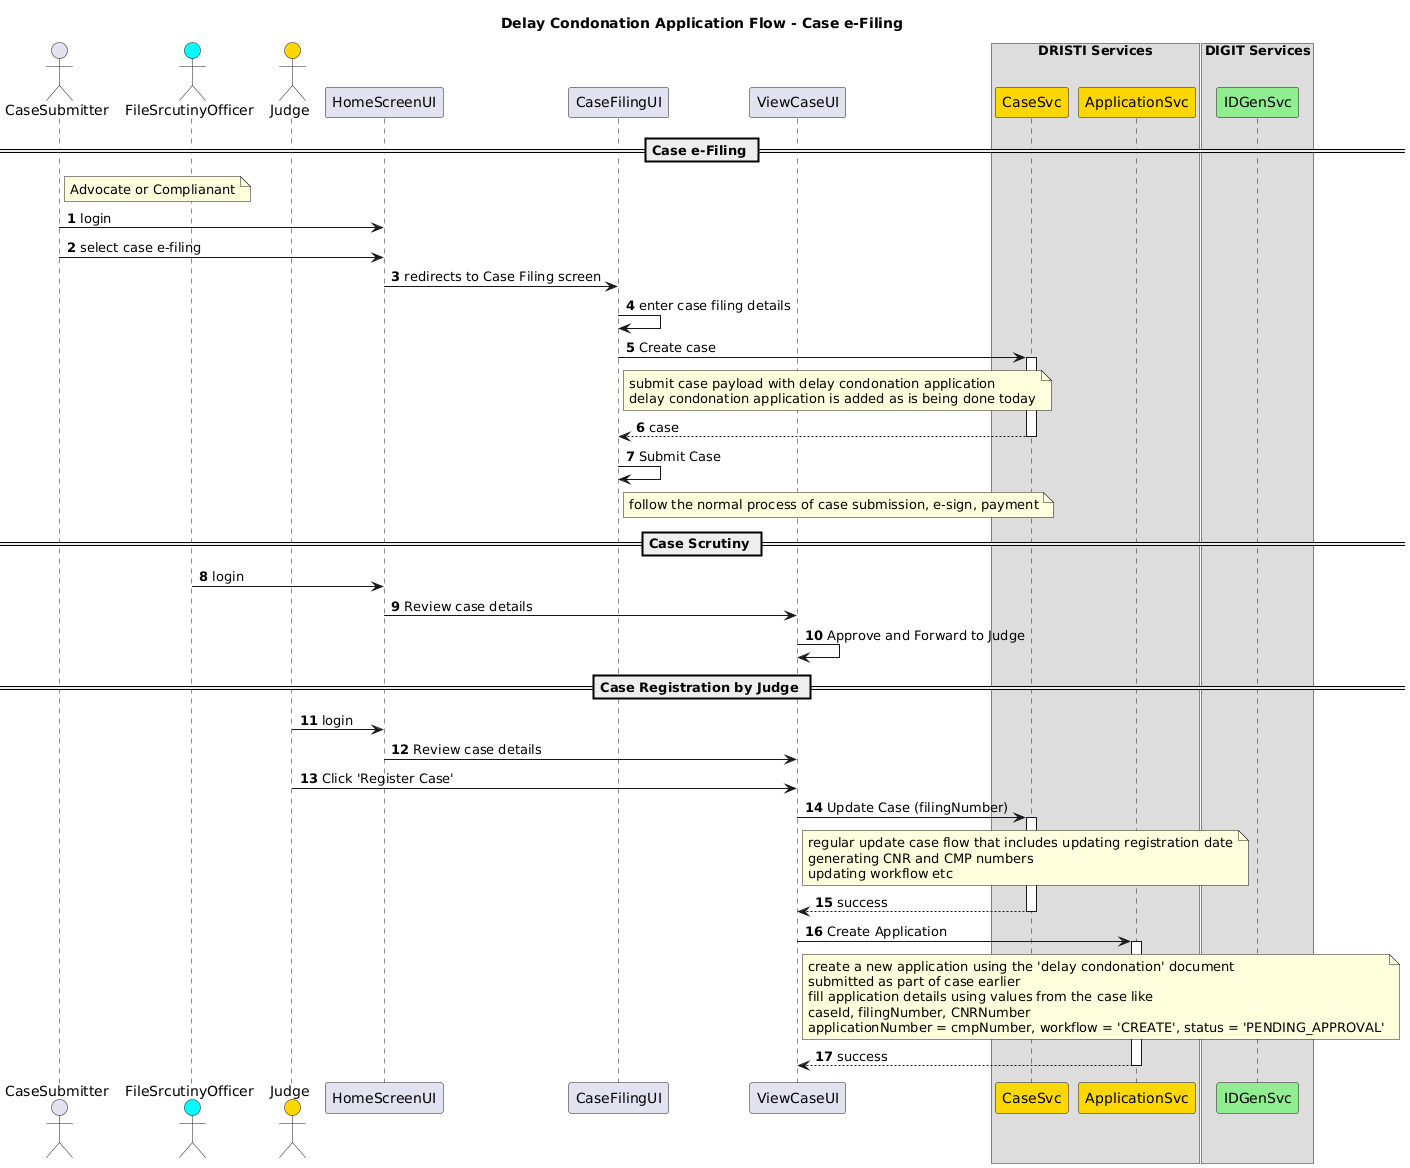

The diagram above was rendered by PlantUML. Its source (embedded in the PNG):
@startuml
autonumber
skinparam responseMessageBelowArrow true

title "Delay Condonation Application Flow - Case e-Filing"

actor CaseSubmitter as P
actor FileSrcutinyOfficer as FSO #aqua
actor Judge as J #gold

participant HomeScreenUI as HU
participant CaseFilingUI as CU
participant ViewCaseUI as VU

box DRISTI Services
participant CaseSvc as CS #gold
participant ApplicationSvc as AS #gold
end box

box DIGIT Services
participant IDGenSvc as IS #lightgreen
end box

== Case e-Filing ==
note right of P: Advocate or Complianant
P->HU: login
P->HU: select case e-filing
HU->CU: redirects to Case Filing screen
CU->CU: enter case filing details

CU->CS++: Create case
note right of CU
    submit case payload with delay condonation application 
    delay condonation application is added as is being done today
end note
return case
CU->CU: Submit Case
note right of CU
    follow the normal process of case submission, e-sign, payment
end note

== Case Scrutiny == 
FSO->HU: login
HU->VU: Review case details
VU->VU: Approve and Forward to Judge

== Case Registration by Judge == 
J->HU: login
HU->VU: Review case details
J->VU: Click 'Register Case'
VU->CS++: Update Case (filingNumber)
note right of VU
    regular update case flow that includes updating registration date
    generating CNR and CMP numbers
    updating workflow etc
end note
return success

VU->AS++: Create Application
note right of VU
     create a new application using the 'delay condonation' document 
     submitted as part of case earlier 
     fill application details using values from the case like 
     caseId, filingNumber, CNRNumber 
     applicationNumber = cmpNumber, workflow = 'CREATE', status = 'PENDING_APPROVAL'
end note
return success
@enduml